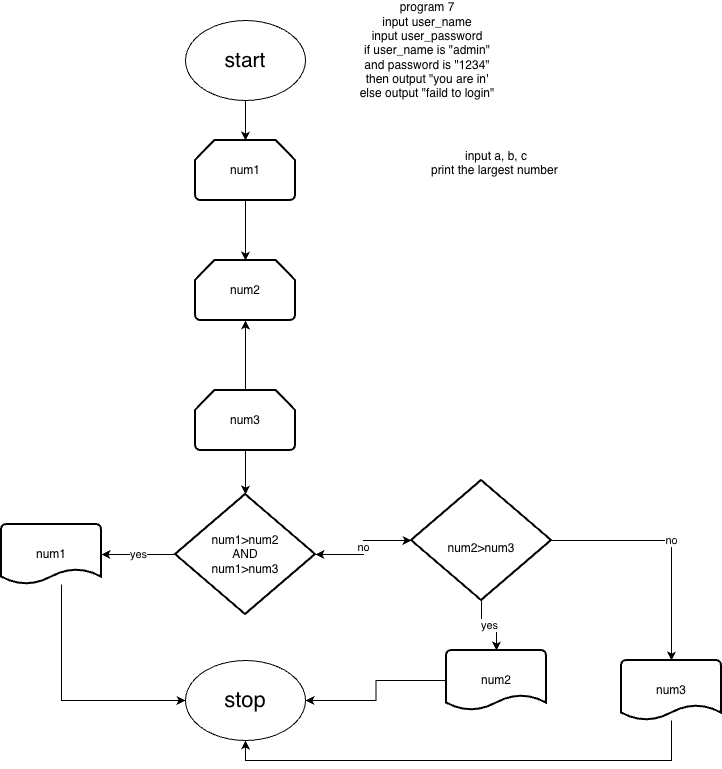

The diagram above was exported from draw.io. Its source (the exported page's mxGraphModel, read from the mxfile embedded in the PNG):
<mxGraphModel dx="798" dy="1142" grid="1" gridSize="10" guides="1" tooltips="1" connect="1" arrows="1" fold="1" page="1" pageScale="1" pageWidth="827" pageHeight="1169" math="0" shadow="0">
  <root>
    <mxCell id="0" />
    <mxCell id="1" parent="0" />
    <mxCell id="D8GC8KEQB9F6DrNde6tG-30" edge="1" parent="1" source="D8GC8KEQB9F6DrNde6tG-25" style="edgeStyle=orthogonalEdgeStyle;rounded=0;orthogonalLoop=1;jettySize=auto;html=1;" value="">
      <mxGeometry relative="1" as="geometry">
        <mxPoint x="254" y="230" as="targetPoint" />
      </mxGeometry>
    </mxCell>
    <mxCell id="D8GC8KEQB9F6DrNde6tG-25" parent="1" style="ellipse;whiteSpace=wrap;html=1;" value="&lt;font style=&quot;font-size: 21px;&quot;&gt;start&lt;/font&gt;" vertex="1">
      <mxGeometry height="80" width="120" x="194" y="110" as="geometry" />
    </mxCell>
    <mxCell id="D8GC8KEQB9F6DrNde6tG-26" parent="1" style="ellipse;whiteSpace=wrap;html=1;" value="&lt;font style=&quot;font-size: 22px;&quot;&gt;stop&lt;/font&gt;" vertex="1">
      <mxGeometry height="80" width="120" x="194" y="750" as="geometry" />
    </mxCell>
    <mxCell id="D8GC8KEQB9F6DrNde6tG-87" parent="1" style="text;html=1;whiteSpace=wrap;strokeColor=none;fillColor=none;align=center;verticalAlign=middle;rounded=0;" value="program 7&lt;div&gt;input user_name&lt;/div&gt;&lt;div&gt;input user_password&lt;/div&gt;&lt;div&gt;if user_name is &quot;admin&quot;&lt;/div&gt;&lt;div&gt;and password is &quot;1234&quot;&lt;/div&gt;&lt;div&gt;then output &quot;you are in'&lt;/div&gt;&lt;div&gt;else output &quot;faild to login&quot;&lt;/div&gt;" vertex="1">
      <mxGeometry height="100" width="150" x="361" y="90" as="geometry" />
    </mxCell>
    <mxCell id="D8GC8KEQB9F6DrNde6tG-93" edge="1" parent="1" source="D8GC8KEQB9F6DrNde6tG-88" style="edgeStyle=orthogonalEdgeStyle;rounded=0;orthogonalLoop=1;jettySize=auto;html=1;" target="D8GC8KEQB9F6DrNde6tG-92" value="yes">
      <mxGeometry relative="1" as="geometry" />
    </mxCell>
    <mxCell id="D8GC8KEQB9F6DrNde6tG-129" edge="1" parent="1" source="D8GC8KEQB9F6DrNde6tG-88" style="edgeStyle=orthogonalEdgeStyle;rounded=0;orthogonalLoop=1;jettySize=auto;html=1;" value="">
      <mxGeometry relative="1" as="geometry">
        <mxPoint x="420" y="630" as="targetPoint" />
      </mxGeometry>
    </mxCell>
    <mxCell id="D8GC8KEQB9F6DrNde6tG-88" parent="1" style="strokeWidth=2;html=1;shape=mxgraph.flowchart.decision;whiteSpace=wrap;" value="num1&amp;gt;num2&lt;div&gt;AND&lt;/div&gt;&lt;div&gt;num1&amp;gt;num3&lt;/div&gt;" vertex="1">
      <mxGeometry height="120" width="140" x="184" y="584" as="geometry" />
    </mxCell>
    <mxCell id="D8GC8KEQB9F6DrNde6tG-96" edge="1" parent="1" source="D8GC8KEQB9F6DrNde6tG-89" style="edgeStyle=orthogonalEdgeStyle;rounded=0;orthogonalLoop=1;jettySize=auto;html=1;" value="">
      <mxGeometry relative="1" as="geometry">
        <mxPoint x="254" y="350" as="targetPoint" />
      </mxGeometry>
    </mxCell>
    <mxCell id="D8GC8KEQB9F6DrNde6tG-89" parent="1" style="strokeWidth=2;html=1;shape=mxgraph.flowchart.loop_limit;whiteSpace=wrap;" value="num1" vertex="1">
      <mxGeometry height="60" width="100" x="204" y="230" as="geometry" />
    </mxCell>
    <mxCell id="D8GC8KEQB9F6DrNde6tG-132" edge="1" parent="1" source="D8GC8KEQB9F6DrNde6tG-92" style="edgeStyle=orthogonalEdgeStyle;rounded=0;orthogonalLoop=1;jettySize=auto;html=1;entryX=0;entryY=0.5;entryDx=0;entryDy=0;" target="D8GC8KEQB9F6DrNde6tG-26">
      <mxGeometry relative="1" as="geometry">
        <Array as="points">
          <mxPoint x="70" y="790" />
        </Array>
      </mxGeometry>
    </mxCell>
    <mxCell id="D8GC8KEQB9F6DrNde6tG-92" parent="1" style="strokeWidth=2;html=1;shape=mxgraph.flowchart.document2;whiteSpace=wrap;size=0.25;" value="num1" vertex="1">
      <mxGeometry height="60" width="100" x="10" y="614" as="geometry" />
    </mxCell>
    <mxCell id="D8GC8KEQB9F6DrNde6tG-117" parent="1" style="text;html=1;whiteSpace=wrap;strokeColor=none;fillColor=none;align=center;verticalAlign=middle;rounded=0;" value="input a, b, c&lt;div&gt;print the largest number&amp;nbsp;&lt;/div&gt;&lt;div&gt;&lt;br&gt;&lt;/div&gt;" vertex="1">
      <mxGeometry height="100" width="150" x="430" y="210" as="geometry" />
    </mxCell>
    <mxCell id="D8GC8KEQB9F6DrNde6tG-126" parent="1" style="strokeWidth=2;html=1;shape=mxgraph.flowchart.loop_limit;whiteSpace=wrap;" value="num2" vertex="1">
      <mxGeometry height="60" width="100" x="204" y="350" as="geometry" />
    </mxCell>
    <mxCell id="D8GC8KEQB9F6DrNde6tG-134" edge="1" parent="1" source="D8GC8KEQB9F6DrNde6tG-133" style="edgeStyle=orthogonalEdgeStyle;rounded=0;orthogonalLoop=1;jettySize=auto;html=1;" target="D8GC8KEQB9F6DrNde6tG-126" value="">
      <mxGeometry relative="1" as="geometry" />
    </mxCell>
    <mxCell id="D8GC8KEQB9F6DrNde6tG-135" edge="1" parent="1" source="D8GC8KEQB9F6DrNde6tG-133" style="edgeStyle=orthogonalEdgeStyle;rounded=0;orthogonalLoop=1;jettySize=auto;html=1;" target="D8GC8KEQB9F6DrNde6tG-88" value="">
      <mxGeometry relative="1" as="geometry" />
    </mxCell>
    <mxCell id="D8GC8KEQB9F6DrNde6tG-133" parent="1" style="strokeWidth=2;html=1;shape=mxgraph.flowchart.loop_limit;whiteSpace=wrap;" value="num3" vertex="1">
      <mxGeometry height="60" width="100" x="204" y="480" as="geometry" />
    </mxCell>
    <mxCell id="D8GC8KEQB9F6DrNde6tG-138" edge="1" parent="1" source="D8GC8KEQB9F6DrNde6tG-137" style="edgeStyle=orthogonalEdgeStyle;rounded=0;orthogonalLoop=1;jettySize=auto;html=1;" target="D8GC8KEQB9F6DrNde6tG-88" value="no">
      <mxGeometry relative="1" as="geometry" />
    </mxCell>
    <mxCell id="D8GC8KEQB9F6DrNde6tG-140" edge="1" parent="1" source="D8GC8KEQB9F6DrNde6tG-137" style="edgeStyle=orthogonalEdgeStyle;rounded=0;orthogonalLoop=1;jettySize=auto;html=1;" target="D8GC8KEQB9F6DrNde6tG-139" value="yes">
      <mxGeometry relative="1" as="geometry" />
    </mxCell>
    <mxCell id="D8GC8KEQB9F6DrNde6tG-143" edge="1" parent="1" source="D8GC8KEQB9F6DrNde6tG-137" style="edgeStyle=orthogonalEdgeStyle;rounded=0;orthogonalLoop=1;jettySize=auto;html=1;entryX=0.5;entryY=0;entryDx=0;entryDy=0;entryPerimeter=0;" target="D8GC8KEQB9F6DrNde6tG-144" value="no">
      <mxGeometry relative="1" as="geometry">
        <mxPoint x="610" y="630" as="targetPoint" />
      </mxGeometry>
    </mxCell>
    <mxCell id="D8GC8KEQB9F6DrNde6tG-137" parent="1" style="strokeWidth=2;html=1;shape=mxgraph.flowchart.decision;whiteSpace=wrap;" value="&lt;br&gt;&lt;div&gt;num2&amp;gt;num3&lt;/div&gt;" vertex="1">
      <mxGeometry height="120" width="140" x="420" y="570" as="geometry" />
    </mxCell>
    <mxCell id="D8GC8KEQB9F6DrNde6tG-141" edge="1" parent="1" source="D8GC8KEQB9F6DrNde6tG-139" style="edgeStyle=orthogonalEdgeStyle;rounded=0;orthogonalLoop=1;jettySize=auto;html=1;exitX=0;exitY=0.5;exitDx=0;exitDy=0;exitPerimeter=0;entryX=1;entryY=0.5;entryDx=0;entryDy=0;" target="D8GC8KEQB9F6DrNde6tG-26">
      <mxGeometry relative="1" as="geometry" />
    </mxCell>
    <mxCell id="D8GC8KEQB9F6DrNde6tG-139" parent="1" style="strokeWidth=2;html=1;shape=mxgraph.flowchart.document2;whiteSpace=wrap;size=0.25;" value="num2" vertex="1">
      <mxGeometry height="60" width="100" x="455" y="740" as="geometry" />
    </mxCell>
    <mxCell id="D8GC8KEQB9F6DrNde6tG-146" edge="1" parent="1" source="D8GC8KEQB9F6DrNde6tG-144" style="edgeStyle=orthogonalEdgeStyle;rounded=0;orthogonalLoop=1;jettySize=auto;html=1;entryX=0.5;entryY=1;entryDx=0;entryDy=0;" target="D8GC8KEQB9F6DrNde6tG-26">
      <mxGeometry relative="1" as="geometry">
        <Array as="points">
          <mxPoint x="680" y="850" />
          <mxPoint x="254" y="850" />
        </Array>
      </mxGeometry>
    </mxCell>
    <mxCell id="D8GC8KEQB9F6DrNde6tG-144" parent="1" style="strokeWidth=2;html=1;shape=mxgraph.flowchart.document2;whiteSpace=wrap;size=0.25;" value="num3" vertex="1">
      <mxGeometry height="60" width="100" x="630" y="750" as="geometry" />
    </mxCell>
  </root>
</mxGraphModel>